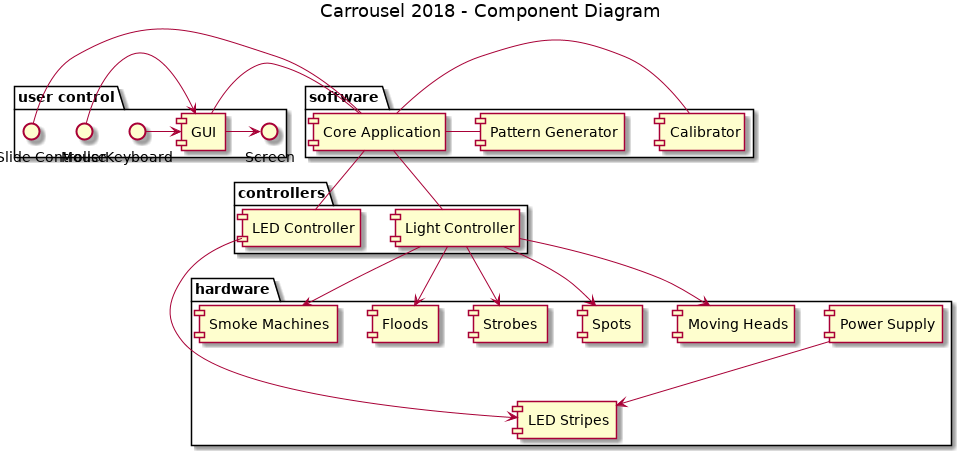

The diagram above was rendered by PlantUML. Its source (embedded in the PNG):
@startuml
skinparam backgroundcolor White|White

title Carrousel 2018 - Component Diagram

package "user control" {
    () "Keyboard" as k
    () "Mouse" as m
    () "Screen" as s
    () "USB Slide Controller" as u
    k -> [GUI]
    m -> [GUI]
    [GUI] -> s
}

package "software" {
    u - [Core Application]
    [GUI] - [Core Application]
    [Core Application] - [Calibrator]
    [Core Application] - [Pattern Generator]
}

package "controllers"{
[Core Application] -- [LED Controller]
[Core Application] -- [Light Controller]
}

package "hardware" {
    [LED Controller] --> [LED Stripes]
    [Power Supply] --> [LED Stripes]
    [Light Controller] --> [Moving Heads]
    [Light Controller] --> [Spots]
    [Light Controller] --> [Strobes]
    [Light Controller] --> [Floods]
    [Light Controller] --> [Smoke Machines]
}

@enduml